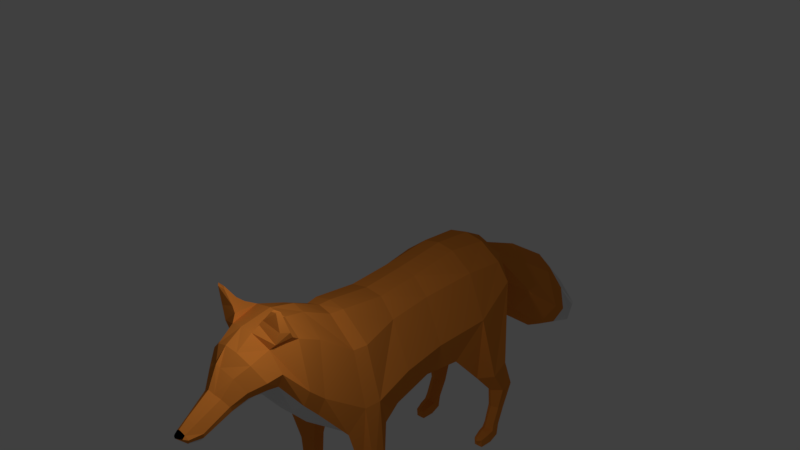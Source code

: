 # Source: Fox.blend  (saved by Blender 2.78.0; exported with 4.5.12 LTS)
import bpy
from mathutils import Matrix  # noqa: F401  (used for matrix-valued properties, if any)

bpy.ops.wm.read_factory_settings(use_empty=True)
scene = bpy.context.scene
scene.name = 'Scene'

# ---- collections
col_collection_1 = bpy.data.collections.new('Collection 1'); scene.collection.children.link(col_collection_1)

# ---- materials (node trees are filled in below, after node groups)
mat_orange = bpy.data.materials.new('Orange')
mat_orange.alpha_threshold = 0.0
mat_orange.diffuse_color = (0.8, 0.23, 0.04347, 1.0)
mat_orange.specular_color = (0.0, 0.0, 0.0)
mat_orange.roughness = 0.5
mat_white = bpy.data.materials.new('White')
mat_white.alpha_threshold = 0.0
mat_white.specular_color = (0.0, 0.0, 0.0)
mat_white.roughness = 0.5
mat_black = bpy.data.materials.new('Black')
mat_black.alpha_threshold = 0.0
mat_black.diffuse_color = (0.0, 0.0, 0.0, 1.0)
mat_black.specular_color = (0.0, 0.0, 0.0)
mat_black.roughness = 0.5

# ---- material node trees
mat_orange.use_nodes = True; mat_orange.node_tree.nodes.clear()
_N = mat_orange.node_tree.nodes; _L = mat_orange.node_tree.links
n0 = _N.new('ShaderNodeOutputMaterial'); n0.name = 'Material Output'; n0.location = (300, 300)
n1 = _N.new('ShaderNodeBsdfDiffuse'); n1.name = 'Diffuse BSDF'; n1.location = (10, 300)
n1.inputs[0].default_value = (0.8, 0.2517, 0.03774, 1.0)
_L.new(n1.outputs[0], n0.inputs[0])
n0.is_active_output = True
mat_white.use_nodes = True; mat_white.node_tree.nodes.clear()
_N = mat_white.node_tree.nodes; _L = mat_white.node_tree.links
n0 = _N.new('ShaderNodeOutputMaterial'); n0.name = 'Material Output'; n0.location = (300, 300)
n1 = _N.new('ShaderNodeBsdfDiffuse'); n1.name = 'Diffuse BSDF'; n1.location = (10, 300)
_L.new(n1.outputs[0], n0.inputs[0])
n0.is_active_output = True
mat_black.use_nodes = True; mat_black.node_tree.nodes.clear()
_N = mat_black.node_tree.nodes; _L = mat_black.node_tree.links
n0 = _N.new('ShaderNodeOutputMaterial'); n0.name = 'Material Output'; n0.location = (300, 300)
n1 = _N.new('ShaderNodeBsdfDiffuse'); n1.name = 'Diffuse BSDF'; n1.location = (10, 300)
n1.inputs[0].default_value = (0.0, 0.0, 0.0, 1.0)
_L.new(n1.outputs[0], n0.inputs[0])
n0.is_active_output = True

# ---- world
world_world = bpy.data.worlds.new('World'); scene.world = world_world
world_world.color = (0.05088, 0.05088, 0.05088)
world_world.use_sun_shadow = False
world_world.sun_shadow_jitter_overblur = 0.0
world_world.cycles.sampling_method = 'MANUAL'

# ---- lights
light_lamp = bpy.data.lights.new('Lamp', 'POINT')
light_lamp.transmission_factor = 0.0
light_lamp.cutoff_distance = 30.0
light_lamp.energy = 100.0
light_lamp.shadow_buffer_clip_start = 1.001
light_lamp.shadow_soft_size = 0.1
light_lamp.shadow_maximum_resolution = 0.006
light_lamp.use_absolute_resolution = True

# ---- meshes
me_cylinder_005 = bpy.data.meshes.new('Cylinder.005')
me_cylinder_005.from_pydata([(0.5763, 1.466, -2.458), (0.5763, 1.581, -2.189), (0.6745, 1.398, -2.43), (0.6745, 1.513, -2.16), (0.6745, 1.264, -2.372), (0.6745, 1.379, -2.103), (0.5763, 1.196, -2.343), (0.5763, 1.311, -2.074), (0.5056, 1.264, -2.372), (0.4891, 1.379, -2.103), (0.5056, 1.398, -2.43), (0.4891, 1.513, -2.16), (0.5763, 1.714, -1.698), (0.7366, 1.606, -1.712), (0.7366, 1.39, -1.739), (0.5763, 1.281, -1.753), (0.4603, 1.39, -1.739), (0.4603, 1.606, -1.712), (0.5763, 1.45, -1.085), (0.8063, 1.314, -1.147), (0.8063, 1.042, -1.27), (0.5763, 0.906, -1.332), (0.3726, 1.042, -1.27), (0.3726, 1.314, -1.147), (0.5763, 1.6, -0.4239), (0.7427, 1.367, 0.239), (0.8232, 0.6517, -0.06173), (0.5763, 0.3467, -0.7286), (0.2578, 1.245, -0.7456), (0.2578, 0.6616, -0.815), (0.6111, 1.295, 0.5629), (0.5751, 0.6326, 0.6453), (0.2859, 1.301, 0.8001), (0.251, 0.6244, 0.9074), (0.117, 0.6616, -0.7439), (0.117, 1.245, -0.6745), (0.2753, 1.6, -0.3283), (0.4087, 1.622, 0.4996), (0.7343, -0.2406, -0.08485), (0.4889, -0.2219, -0.689), (0.2578, -0.2101, -0.7845), (0.4878, -0.2596, 0.6222), (0.2523, -0.2473, 0.8719), (0.117, -0.2101, -0.7916), (0.7258, -0.934, -0.1454), (0.512, -0.9147, -0.7972), (0.2539, -0.9239, -0.8977), (0.4664, -0.9544, 0.5828), (0.256, -0.9586, 0.87), (0.1034, -0.9239, -0.9037), (0.5749, -1.385, -2.247), (0.5749, -1.371, -1.891), (0.6933, -1.467, -2.239), (0.6933, -1.449, -1.886), (0.6933, -1.644, -2.23), (0.6933, -1.625, -1.877), (0.5749, -1.732, -2.225), (0.5749, -1.713, -1.873), (0.4898, -1.644, -2.23), (0.4699, -1.625, -1.877), (0.4898, -1.467, -2.239), (0.4699, -1.449, -1.886), (0.5742, -1.335, -1.466), (0.7125, -1.438, -1.472), (0.7125, -1.644, -1.485), (0.5742, -1.747, -1.492), (0.4515, -1.644, -1.485), (0.4515, -1.438, -1.472), (0.5722, -1.237, -0.9111), (0.7272, -1.538, -0.315), (0.6833, -1.781, -0.3188), (0.5722, -2.005, -0.6792), (0.3065, -1.731, -0.9303), (0.3065, -1.447, -0.9264), (0.1037, -1.731, -0.9303), (0.1037, -1.447, -0.9264), (0.5897, -1.624, 0.5621), (0.2441, -1.691, 1.005), (0.5457, -1.837, 0.5681), (0.2035, -1.898, 1.017), (0.5838, -2.435, 0.1584), (0.4568, -2.44, -0.1527), (0.231, -2.442, -0.3638), (0.05756, -2.442, -0.3608), (0.4691, -2.366, 0.9635), (0.1777, -2.35, 1.249), (0.5762, -2.687, 0.4003), (0.4597, -2.692, 0.1305), (0.2503, -2.694, -0.0501), (0.09041, -2.695, -0.04155), (0.4743, -2.738, 1.167), (0.244, -2.733, 1.385), (0.1135, -4.256, 0.3581), (0.08924, -4.018, 0.2398), (0.1385, -3.581, 0.4104), (0.1503, -4.055, 0.3555), (0.2048, -3.672, 0.5486), (0.08924, -4.122, 0.4927), (0.141, -3.745, 0.6754), (0.07332, -4.272, 0.4188), (0.07332, -4.226, 0.282), (0.199, -3.371, 0.5016), (0.3093, -3.472, 0.6877), (0.2082, -3.586, 0.9078), (0.3063, -3.14, 0.5504), (0.4408, -3.263, 0.7747), (0.317, -3.401, 1.046), (0.3233, -2.98, 0.5221), (0.4817, -3.043, 0.8071), (0.3447, -3.11, 1.139), (0.05358, -4.013, 0.1988), (0.06485, -3.555, 0.3409), (0.05358, -4.139, 0.533), (0.06645, -3.779, 0.7275), (0.07313, -4.312, 0.3826), (0.04562, -4.281, 0.4503), (0.1028, -3.352, 0.3971), (0.04562, -4.211, 0.2513), (0.03821, -3.633, 1.022), (0.1418, -3.118, 0.432), (0.1585, -3.463, 1.198), (0.1494, -2.976, 0.3964), (0.1655, -3.213, 1.358), (0.02814, -3.542, 0.3057), (0.04553, -4.338, 0.3893), (0.05516, -3.342, 0.3432), (0.06043, -3.106, 0.3692), (0.06358, -2.973, 0.3288), (0.03575, -4.011, 0.1783), (0.03177, -4.203, 0.2359), (0.2534, 1.608, -0.233), (0.3587, 1.626, 0.421), (0.3139, 3.959, -1.825), (0.3698, 4.01, -1.482), (0.3439, 2.981, -1.437), (0.3152, 2.204, -0.7766), (0.2931, 2.414, -0.01348), (0.3128, 3.222, -0.5565), (0.342, 1.611, 0.08562), (0.3061, 1.617, 0.094), (0.3419, 3.985, -1.653), (0.5587, 2.352, -0.485), (0.5718, 3.101, -1.058), (0.5402, -3.072, 1.728), (0.4346, -3.075, 1.719), (0.5013, -3.112, 1.715), (0.4048, -3.099, 1.694), (0.2108, -3.127, 1.444), (0.3159, -2.867, 1.454), (0.5109, -2.87, 1.269), (0.4416, -3.092, 1.235), (0.266, -3.11, 1.521), (0.5026, -3.071, 1.418), (0.35, -2.967, 1.544), (0.5542, -2.949, 1.389), (0.5749, -1.451, -2.54), (0.6933, -1.525, -2.503), (0.6933, -1.687, -2.433), (0.5749, -1.768, -2.398), (0.4898, -1.687, -2.433), (0.4898, -1.525, -2.503), (0.5749, -1.583, -2.638), (0.6933, -1.723, -2.6), (0.6933, -1.794, -2.521), (0.5749, -1.881, -2.423), (0.4898, -1.794, -2.521), (0.4898, -1.723, -2.6), (0.5755, -1.938, -2.642), (0.6709, -1.939, -2.635), (0.6645, -1.955, -2.538), (0.5755, -1.964, -2.482), (0.5213, -1.955, -2.538), (0.5053, -1.939, -2.635), (0.5833, -1.991, -2.533), (0.5748, 1.391, -2.633), (0.6884, 1.349, -2.601), (0.6884, 1.227, -2.468), (0.5748, 1.165, -2.411), (0.4932, 1.227, -2.468), (0.4932, 1.349, -2.601), (0.5756, 1.201, -2.669), (0.681, 1.19, -2.661), (0.681, 1.121, -2.487), (0.5756, 1.094, -2.423), (0.4998, 1.121, -2.487), (0.4998, 1.19, -2.661), (0.5781, 0.9874, -2.661), (0.6566, 0.9889, -2.659), (0.6566, 0.9759, -2.525), (0.5781, 0.9721, -2.48), (0.5217, 0.9759, -2.525), (0.5217, 0.9889, -2.659), (0.5874, 0.9317, -2.537), (0.3413, 3.616, -1.019), (0.3289, 3.47, -1.631), (0.4568, 3.543, -1.356), (-0.5763, 1.466, -2.458), (-0.5763, 1.581, -2.189), (-0.6745, 1.398, -2.43), (-0.6745, 1.513, -2.16), (-0.6745, 1.264, -2.372), (-0.6745, 1.379, -2.103), (-0.5763, 1.196, -2.343), (-0.5763, 1.311, -2.074), (-0.5056, 1.264, -2.372), (-0.4891, 1.379, -2.103), (-0.5056, 1.398, -2.43), (-0.4891, 1.513, -2.16), (-0.5763, 1.714, -1.698), (-0.7366, 1.606, -1.712), (-0.7366, 1.39, -1.739), (-0.5763, 1.281, -1.753), (-0.4603, 1.39, -1.739), (-0.4603, 1.606, -1.712), (-0.5763, 1.45, -1.085), (-0.8063, 1.314, -1.147), (-0.8063, 1.042, -1.27), (-0.5763, 0.906, -1.332), (-0.3726, 1.042, -1.27), (-0.3726, 1.314, -1.147), (-0.5763, 1.6, -0.4239), (-0.7427, 1.367, 0.239), (-0.8232, 0.6517, -0.06173), (-0.5763, 0.3467, -0.7286), (-0.2578, 1.245, -0.7456), (-0.2578, 0.6616, -0.815), (0.0, 0.6616, -0.6886), (0.0, 1.245, -0.5946), (0.0, 1.6, -0.3185), (-0.6111, 1.295, 0.5629), (-0.5751, 0.6326, 0.6453), (-0.2859, 1.301, 0.8001), (-0.251, 0.6244, 0.9074), (0.0, 1.301, 0.8585), (0.0, 0.6244, 0.9572), (-0.117, 0.6616, -0.7439), (-0.117, 1.245, -0.6745), (-0.2753, 1.6, -0.3283), (-0.4087, 1.622, 0.4996), (0.0, 1.634, 0.6728), (-0.7343, -0.2406, -0.08485), (-0.4889, -0.2219, -0.689), (-0.2578, -0.2101, -0.7845), (0.0, -0.2101, -0.7664), (-0.4878, -0.2596, 0.6222), (-0.2523, -0.2473, 0.8719), (0.0, -0.2473, 0.9217), (-0.117, -0.2101, -0.7916), (-0.7258, -0.934, -0.1454), (-0.512, -0.9147, -0.7972), (-0.2539, -0.9239, -0.8977), (0.0, -0.9239, -0.8786), (-0.4664, -0.9544, 0.5828), (-0.256, -0.9586, 0.87), (0.0, -0.9612, 0.9145), (-0.1034, -0.9239, -0.9037), (-0.5749, -1.385, -2.247), (-0.5749, -1.371, -1.891), (-0.6933, -1.467, -2.239), (-0.6933, -1.449, -1.886), (-0.6933, -1.644, -2.23), (-0.6933, -1.625, -1.877), (-0.5749, -1.732, -2.225), (-0.5749, -1.713, -1.873), (-0.4898, -1.644, -2.23), (-0.4699, -1.625, -1.877), (-0.4898, -1.467, -2.239), (-0.4699, -1.449, -1.886), (-0.5742, -1.335, -1.466), (-0.7125, -1.438, -1.472), (-0.7125, -1.644, -1.485), (-0.5742, -1.747, -1.492), (-0.4515, -1.644, -1.485), (-0.4515, -1.438, -1.472), (-0.5722, -1.237, -0.9111), (-0.7272, -1.538, -0.315), (-0.6833, -1.781, -0.3188), (-0.5722, -2.005, -0.6792), (-0.3065, -1.731, -0.9303), (-0.3065, -1.447, -0.9264), (-0.1037, -1.731, -0.9303), (-0.1037, -1.447, -0.9264), (0.0, -1.731, -0.9303), (0.0, -1.447, -0.9264), (-0.5897, -1.624, 0.5621), (-0.2441, -1.691, 1.005), (0.0, -1.683, 1.052), (-0.5457, -1.837, 0.5681), (-0.2035, -1.898, 1.017), (0.0, -1.883, 1.067), (-0.5838, -2.435, 0.1584), (-0.4568, -2.44, -0.1527), (-0.231, -2.442, -0.3638), (-0.05756, -2.442, -0.3608), (0.0, -2.442, -0.3606), (-0.4691, -2.366, 0.9635), (-0.1777, -2.35, 1.249), (0.0, -2.335, 1.301), (-0.5762, -2.687, 0.4003), (-0.4597, -2.692, 0.1305), (-0.2503, -2.694, -0.0501), (-0.09041, -2.695, -0.04155), (0.0, -2.695, -0.03983), (-0.4743, -2.738, 1.167), (-0.244, -2.733, 1.385), (0.0, -2.736, 1.428), (-0.1135, -4.256, 0.3581), (0.0, -4.008, 0.1578), (0.0, -3.529, 0.2699), (-0.08924, -4.018, 0.2398), (-0.1385, -3.581, 0.4104), (-0.1503, -4.055, 0.3555), (-0.2048, -3.672, 0.5486), (-0.08924, -4.122, 0.4927), (-0.141, -3.745, 0.6754), (0.0, -4.155, 0.5734), (0.0, -3.806, 0.784), (0.0, -4.364, 0.3959), (0.0, -4.291, 0.4817), (-0.07332, -4.272, 0.4188), (0.0, -3.333, 0.2878), (-0.07332, -4.226, 0.282), (0.0, -4.195, 0.2206), (-0.199, -3.371, 0.5016), (-0.3093, -3.472, 0.6877), (-0.2082, -3.586, 0.9078), (0.0, -3.655, 1.076), (0.0, -3.094, 0.3024), (-0.3063, -3.14, 0.5504), (-0.4408, -3.263, 0.7747), (-0.317, -3.401, 1.046), (0.0, -3.485, 1.25), (0.0, -2.97, 0.2561), (-0.3233, -2.98, 0.5221), (-0.4817, -3.043, 0.8071), (-0.3447, -3.11, 1.139), (0.0, -3.227, 1.384), (-0.05358, -4.013, 0.1988), (-0.06485, -3.555, 0.3409), (-0.05358, -4.139, 0.533), (-0.06645, -3.779, 0.7275), (-0.07313, -4.312, 0.3826), (-0.04562, -4.281, 0.4503), (-0.1028, -3.352, 0.3971), (-0.04562, -4.211, 0.2513), (-0.03821, -3.633, 1.022), (-0.1418, -3.118, 0.432), (-0.1585, -3.463, 1.198), (-0.1494, -2.976, 0.3964), (-0.1655, -3.213, 1.358), (-0.02814, -3.542, 0.3057), (-0.04553, -4.338, 0.3893), (-0.05516, -3.342, 0.3432), (-0.06043, -3.106, 0.3692), (-0.06358, -2.973, 0.3288), (-0.03575, -4.011, 0.1783), (-0.03177, -4.203, 0.2359), (0.0, 1.608, -0.2252), (-0.2534, 1.608, -0.233), (-0.3587, 1.626, 0.421), (0.0, 1.635, 0.5579), (0.0, 3.937, -1.969), (-0.3139, 3.959, -1.825), (-0.3698, 4.01, -1.482), (0.0, 4.142, -1.224), (0.0, 2.021, -0.8015), (0.0, 3.185, -1.699), (-0.3439, 2.981, -1.437), (-0.3152, 2.204, -0.7766), (-0.2931, 2.414, -0.01348), (-0.3128, 3.222, -0.5565), (0.0, 3.407, -0.4054), (0.0, 2.569, 0.1431), (-0.342, 1.611, 0.08562), (-0.3061, 1.617, 0.094), (-0.3419, 3.985, -1.653), (0.0, 4.35, -1.634), (-0.5587, 2.352, -0.485), (-0.5718, 3.101, -1.058), (-0.5402, -3.072, 1.728), (-0.4346, -3.075, 1.719), (-0.5013, -3.112, 1.715), (-0.4048, -3.099, 1.694), (-0.2108, -3.127, 1.444), (-0.3159, -2.867, 1.454), (-0.5109, -2.87, 1.269), (-0.4416, -3.092, 1.235), (-0.266, -3.11, 1.521), (-0.5026, -3.071, 1.418), (-0.35, -2.967, 1.544), (-0.5542, -2.949, 1.389), (-0.5749, -1.451, -2.54), (-0.6933, -1.525, -2.503), (-0.6933, -1.687, -2.433), (-0.5749, -1.768, -2.398), (-0.4898, -1.687, -2.433), (-0.4898, -1.525, -2.503), (-0.5749, -1.583, -2.638), (-0.6933, -1.723, -2.6), (-0.6933, -1.794, -2.521), (-0.5749, -1.881, -2.423), (-0.4898, -1.794, -2.521), (-0.4898, -1.723, -2.6), (-0.5755, -1.938, -2.642), (-0.6709, -1.939, -2.635), (-0.6645, -1.955, -2.538), (-0.5755, -1.964, -2.482), (-0.5213, -1.955, -2.538), (-0.5053, -1.939, -2.635), (-0.5833, -1.991, -2.533), (-0.5748, 1.391, -2.633), (-0.6884, 1.349, -2.601), (-0.6884, 1.227, -2.468), (-0.5748, 1.165, -2.411), (-0.4932, 1.227, -2.468), (-0.4932, 1.349, -2.601), (-0.5756, 1.201, -2.669), (-0.681, 1.19, -2.661), (-0.681, 1.121, -2.487), (-0.5756, 1.094, -2.423), (-0.4998, 1.121, -2.487), (-0.4998, 1.19, -2.661), (-0.5781, 0.9874, -2.661), (-0.6566, 0.9889, -2.659), (-0.6566, 0.9759, -2.525), (-0.5781, 0.9721, -2.48), (-0.5217, 0.9759, -2.525), (-0.5217, 0.9889, -2.659), (-0.5874, 0.9317, -2.537), (0.0, 3.561, -1.834), (-0.3413, 3.616, -1.019), (-0.3289, 3.47, -1.631), (0.0, 3.774, -0.8147), (-0.4568, 3.543, -1.356)], [], [(0, 1, 3, 2), (2, 3, 5, 4), (4, 5, 7, 6), (6, 7, 9, 8), (9, 7, 15, 16), (8, 9, 11, 10), (10, 11, 1, 0), (2, 4, 176, 175), (17, 16, 22, 23), (5, 3, 13, 14), (11, 9, 16, 17), (3, 1, 12, 13), (7, 5, 14, 15), (1, 11, 17, 12), (22, 21, 27, 29), (15, 14, 20, 21), (13, 12, 18, 19), (12, 17, 23, 18), (16, 15, 21, 22), (14, 13, 19, 20), (25, 24, 28, 29, 27, 26), (20, 19, 25, 26), (23, 22, 29, 28), (21, 20, 26, 27), (19, 18, 24, 25), (18, 23, 28, 24), (35, 34, 226, 227), (36, 24, 28, 35), (26, 25, 30, 31), (31, 30, 32, 33), (33, 32, 233, 234), (228, 36, 35, 227), (28, 29, 34, 35), (239, 233, 32, 37), (36, 228, 357, 130), (37, 25, 24, 36, 138), (30, 25, 37, 32), (33, 234, 246, 42), (226, 34, 43, 243), (26, 31, 41, 38), (34, 29, 40, 43), (27, 26, 38, 39), (31, 33, 42, 41), (27, 29, 40, 39), (42, 246, 254, 48), (38, 41, 47, 44), (243, 43, 49, 251), (43, 40, 46, 49), (41, 42, 48, 47), (39, 40, 46, 45), (39, 38, 44, 45), (50, 51, 53, 52), (52, 53, 55, 54), (54, 55, 57, 56), (56, 57, 59, 58), (58, 59, 61, 60), (60, 61, 51, 50), (54, 56, 158, 157), (57, 55, 64, 65), (51, 61, 67, 62), (59, 57, 65, 66), (55, 53, 63, 64), (61, 59, 66, 67), (53, 51, 62, 63), (64, 63, 69, 70), (67, 66, 72, 73), (65, 64, 70, 71), (63, 62, 68, 69), (62, 67, 73, 68), (66, 65, 71, 72), (73, 72, 74, 75), (75, 74, 282, 283), (49, 75, 283, 251), (46, 73, 75, 49), (46, 73, 68, 45), (45, 44, 69, 68), (48, 254, 286, 77), (47, 48, 77, 76), (47, 76, 69, 44), (77, 286, 289, 79), (76, 77, 79, 78), (69, 76, 78, 70), (78, 79, 85, 84), (282, 74, 83, 294), (72, 71, 81, 82), (70, 78, 84, 80), (79, 289, 297, 85), (71, 70, 80, 81), (74, 72, 82, 83), (85, 297, 305, 91), (294, 83, 89, 302), (82, 81, 87, 88), (80, 84, 90, 86), (84, 85, 91, 90), (83, 82, 88, 89), (81, 80, 86, 87), (110, 111, 94, 93), (93, 94, 96, 95), (95, 96, 98, 97), (117, 100, 92, 114), (95, 97, 99, 92), (93, 95, 92, 100), (110, 93, 100, 117), (123, 308, 320, 125), (98, 96, 102, 103), (113, 98, 103, 118), (96, 94, 101, 102), (103, 102, 105, 106), (118, 103, 106, 120), (102, 101, 104, 105), (125, 320, 327, 126), (106, 105, 108, 109), (120, 106, 109, 122), (105, 104, 107, 108), (126, 327, 332, 127), (104, 119, 121, 107), (315, 112, 113, 316), (101, 116, 119, 104), (331, 326, 118, 120), (99, 114, 92), (94, 111, 116, 101), (128, 110, 117, 129), (97, 112, 115, 99), (124, 114, 99, 115), (129, 117, 114, 124), (97, 98, 113, 112), (128, 123, 111, 110), (307, 308, 123, 128), (322, 129, 124, 317), (124, 115, 318, 317), (307, 128, 129, 322), (336, 331, 120, 122), (326, 316, 113, 118), (318, 115, 112, 315), (119, 126, 127, 121), (116, 125, 126, 119), (111, 123, 125, 116), (302, 89, 127, 332), (89, 88, 121, 127), (88, 87, 107, 121), (87, 86, 108, 107), (86, 90, 109, 108), (153, 151, 146, 144), (91, 305, 336, 122), (194, 429, 361, 132), (239, 37, 131, 360), (138, 36, 130, 139), (376, 364, 133, 140), (432, 193, 133, 364), (195, 194, 132, 140), (139, 130, 135, 141), (141, 135, 134, 142), (360, 131, 136, 372), (372, 136, 137, 371), (130, 357, 365, 135), (135, 365, 366, 134), (136, 141, 142, 137), (131, 139, 141, 136), (193, 195, 140, 133), (361, 376, 140, 132), (37, 138, 139, 131), (143, 144, 146, 145), (154, 153, 144, 143), (151, 152, 145, 146), (152, 154, 143, 145), (109, 90, 149, 150), (122, 109, 150, 147), (90, 91, 148, 149), (91, 122, 147, 148), (150, 149, 154, 152), (147, 150, 152, 151), (149, 148, 153, 154), (148, 147, 151, 153), (157, 158, 164, 163), (60, 50, 155, 160), (56, 58, 159, 158), (52, 54, 157, 156), (58, 60, 160, 159), (50, 52, 156, 155), (162, 163, 169, 168), (155, 156, 162, 161), (160, 155, 161, 166), (158, 159, 165, 164), (156, 157, 163, 162), (159, 160, 166, 165), (165, 166, 172, 171), (163, 164, 170, 169), (161, 162, 168, 167), (166, 161, 167, 172), (164, 165, 171, 170), (170, 173, 169), (171, 173, 170), (171, 172, 167, 173), (167, 168, 169, 173), (178, 179, 185, 184), (8, 10, 179, 178), (0, 2, 175, 174), (4, 6, 177, 176), (10, 0, 174, 179), (6, 8, 178, 177), (185, 180, 186, 191), (176, 177, 183, 182), (174, 175, 181, 180), (179, 174, 180, 185), (177, 178, 184, 183), (175, 176, 182, 181), (189, 192, 188), (183, 184, 190, 189), (181, 182, 188, 187), (184, 185, 191, 190), (182, 183, 189, 188), (180, 181, 187, 186), (190, 192, 189), (190, 191, 186, 192), (186, 187, 188, 192), (137, 142, 195, 193), (142, 134, 194, 195), (371, 137, 193, 432), (134, 366, 429, 194), (196, 198, 199, 197), (198, 200, 201, 199), (200, 202, 203, 201), (202, 204, 205, 203), (205, 212, 211, 203), (204, 206, 207, 205), (206, 196, 197, 207), (198, 411, 412, 200), (213, 219, 218, 212), (201, 210, 209, 199), (207, 213, 212, 205), (199, 209, 208, 197), (203, 211, 210, 201), (197, 208, 213, 207), (218, 225, 223, 217), (211, 217, 216, 210), (209, 215, 214, 208), (208, 214, 219, 213), (212, 218, 217, 211), (210, 216, 215, 209), (221, 222, 223, 225, 224, 220), (216, 222, 221, 215), (219, 224, 225, 218), (217, 223, 222, 216), (215, 221, 220, 214), (214, 220, 224, 219), (236, 227, 226, 235), (237, 236, 224, 220), (222, 230, 229, 221), (230, 232, 231, 229), (232, 234, 233, 231), (228, 227, 236, 237), (224, 236, 235, 225), (239, 238, 231, 233), (237, 358, 357, 228), (238, 373, 237, 220, 221), (229, 231, 238, 221), (232, 245, 246, 234), (226, 243, 247, 235), (222, 240, 244, 230), (235, 247, 242, 225), (223, 241, 240, 222), (230, 244, 245, 232), (223, 241, 242, 225), (245, 253, 254, 246), (240, 248, 252, 244), (243, 251, 255, 247), (247, 255, 250, 242), (244, 252, 253, 245), (241, 249, 250, 242), (241, 249, 248, 240), (256, 258, 259, 257), (258, 260, 261, 259), (260, 262, 263, 261), (262, 264, 265, 263), (264, 266, 267, 265), (266, 256, 257, 267), (260, 393, 394, 262), (263, 271, 270, 261), (257, 268, 273, 267), (265, 272, 271, 263), (261, 270, 269, 259), (267, 273, 272, 265), (259, 269, 268, 257), (270, 276, 275, 269), (273, 279, 278, 272), (271, 277, 276, 270), (269, 275, 274, 268), (268, 274, 279, 273), (272, 278, 277, 271), (279, 281, 280, 278), (281, 283, 282, 280), (255, 251, 283, 281), (250, 255, 281, 279), (250, 249, 274, 279), (249, 274, 275, 248), (253, 285, 286, 254), (252, 284, 285, 253), (252, 248, 275, 284), (285, 288, 289, 286), (284, 287, 288, 285), (275, 276, 287, 284), (287, 295, 296, 288), (282, 294, 293, 280), (278, 292, 291, 277), (276, 290, 295, 287), (288, 296, 297, 289), (277, 291, 290, 276), (280, 293, 292, 278), (296, 304, 305, 297), (294, 302, 301, 293), (292, 300, 299, 291), (290, 298, 303, 295), (295, 303, 304, 296), (293, 301, 300, 292), (291, 299, 298, 290), (337, 309, 310, 338), (309, 311, 312, 310), (311, 313, 314, 312), (344, 341, 306, 321), (311, 306, 319, 313), (309, 321, 306, 311), (337, 344, 321, 309), (350, 352, 320, 308), (314, 325, 324, 312), (340, 345, 325, 314), (312, 324, 323, 310), (325, 330, 329, 324), (345, 347, 330, 325), (324, 329, 328, 323), (352, 353, 327, 320), (330, 335, 334, 329), (347, 349, 335, 330), (329, 334, 333, 328), (353, 354, 332, 327), (328, 333, 348, 346), (315, 316, 340, 339), (323, 328, 346, 343), (331, 347, 345, 326), (319, 306, 341), (310, 323, 343, 338), (355, 356, 344, 337), (313, 319, 342, 339), (351, 342, 319, 341), (356, 351, 341, 344), (313, 339, 340, 314), (355, 337, 338, 350), (307, 355, 350, 308), (322, 317, 351, 356), (351, 317, 318, 342), (307, 322, 356, 355), (336, 349, 347, 331), (326, 345, 340, 316), (318, 315, 339, 342), (346, 348, 354, 353), (343, 346, 353, 352), (338, 343, 352, 350), (302, 332, 354, 301), (301, 354, 348, 300), (300, 348, 333, 299), (299, 333, 334, 298), (298, 334, 335, 303), (389, 380, 382, 387), (304, 349, 336, 305), (431, 362, 361, 429), (239, 360, 359, 238), (373, 374, 358, 237), (376, 375, 363, 364), (432, 364, 363, 430), (433, 375, 362, 431), (374, 377, 368, 358), (377, 378, 367, 368), (360, 372, 369, 359), (372, 371, 370, 369), (358, 368, 365, 357), (368, 367, 366, 365), (369, 370, 378, 377), (359, 369, 377, 374), (430, 363, 375, 433), (361, 362, 375, 376), (238, 359, 374, 373), (379, 381, 382, 380), (390, 379, 380, 389), (387, 382, 381, 388), (388, 381, 379, 390), (335, 386, 385, 303), (349, 383, 386, 335), (303, 385, 384, 304), (304, 384, 383, 349), (386, 388, 390, 385), (383, 387, 388, 386), (385, 390, 389, 384), (384, 389, 387, 383), (393, 399, 400, 394), (266, 396, 391, 256), (262, 394, 395, 264), (258, 392, 393, 260), (264, 395, 396, 266), (256, 391, 392, 258), (398, 404, 405, 399), (391, 397, 398, 392), (396, 402, 397, 391), (394, 400, 401, 395), (392, 398, 399, 393), (395, 401, 402, 396), (401, 407, 408, 402), (399, 405, 406, 400), (397, 403, 404, 398), (402, 408, 403, 397), (400, 406, 407, 401), (406, 405, 409), (407, 406, 409), (407, 409, 403, 408), (403, 409, 405, 404), (414, 420, 421, 415), (204, 414, 415, 206), (196, 410, 411, 198), (200, 412, 413, 202), (206, 415, 410, 196), (202, 413, 414, 204), (421, 427, 422, 416), (412, 418, 419, 413), (410, 416, 417, 411), (415, 421, 416, 410), (413, 419, 420, 414), (411, 417, 418, 412), (425, 424, 428), (419, 425, 426, 420), (417, 423, 424, 418), (420, 426, 427, 421), (418, 424, 425, 419), (416, 422, 423, 417), (426, 425, 428), (426, 428, 422, 427), (422, 428, 424, 423), (370, 430, 433, 378), (378, 433, 431, 367), (371, 432, 430, 370), (367, 431, 429, 366)])
me_cylinder_005.polygons.foreach_set('material_index', [0, 0, 0, 0, 0, 0, 0, 0, 0, 0, 0, 0, 0, 0, 0, 0, 0, 0, 0, 0, 0, 0, 0, 0, 0, 0, 1, 0, 0, 0, 0, 0, 1, 0, 0, 0, 0, 0, 1, 0, 1, 0, 0, 1, 0, 0, 1, 1, 0, 1, 0, 0, 0, 0, 0, 0, 0, 0, 0, 0, 0, 0, 0, 0, 0, 0, 0, 0, 0, 0, 1, 1, 1, 1, 1, 0, 0, 0, 0, 0, 0, 0, 0, 1, 1, 0, 0, 0, 1, 0, 1, 1, 0, 0, 1, 0, 1, 0, 0, 0, 0, 0, 1, 1, 0, 0, 0, 0, 0, 0, 1, 0, 0, 0, 1, 1, 0, 1, 0, 0, 1, 1, 0, 2, 0, 0, 1, 1, 0, 2, 1, 0, 0, 0, 1, 1, 1, 1, 1, 1, 0, 0, 0, 0, 1, 0, 0, 1, 1, 1, 0, 0, 0, 0, 0, 0, 0, 0, 1, 1, 0, 0, 0, 0, 0, 0, 0, 0, 0, 0, 0, 0, 0, 0, 0, 0, 0, 0, 0, 0, 0, 0, 0, 0, 0, 0, 0, 0, 0, 0, 0, 0, 0, 0, 0, 0, 0, 0, 0, 0, 0, 0, 0, 0, 0, 0, 0, 0, 0, 0, 0, 0, 0, 0, 0, 0, 0, 0, 0, 0, 0, 0, 0, 0, 0, 0, 0, 0, 0, 0, 0, 0, 0, 0, 0, 0, 0, 0, 0, 0, 0, 0, 0, 0, 0, 1, 0, 0, 0, 0, 0, 1, 0, 0, 0, 0, 0, 1, 0, 1, 0, 0, 1, 0, 0, 1, 1, 0, 1, 0, 0, 0, 0, 0, 0, 0, 0, 0, 0, 0, 0, 0, 0, 0, 0, 0, 0, 0, 0, 1, 1, 1, 1, 1, 0, 0, 0, 0, 0, 0, 0, 0, 1, 1, 0, 0, 0, 1, 0, 1, 1, 0, 0, 1, 0, 1, 0, 0, 0, 0, 0, 1, 1, 0, 0, 0, 0, 0, 0, 1, 0, 0, 0, 1, 1, 0, 1, 0, 0, 1, 1, 0, 2, 0, 0, 1, 1, 0, 2, 1, 0, 0, 0, 1, 1, 1, 1, 1, 1, 0, 0, 0, 0, 1, 0, 0, 1, 1, 1, 0, 0, 0, 0, 0, 0, 0, 0, 1, 1, 0, 0, 0, 0, 0, 0, 0, 0, 0, 0, 0, 0, 0, 0, 0, 0, 0, 0, 0, 0, 0, 0, 0, 0, 0, 0, 0, 0, 0, 0, 0, 0, 0, 0, 0, 0, 0, 0, 0, 0, 0, 0, 0, 0, 0, 0, 0, 0, 0, 0, 0, 0, 0, 0, 0, 0, 0, 0, 0])
me_cylinder_005.materials.append(mat_orange)
me_cylinder_005.materials.append(mat_white)
me_cylinder_005.materials.append(mat_black)
me_cylinder_005.use_remesh_preserve_volume = False
me_cylinder_005.use_remesh_preserve_attributes = False
me_cylinder_005.use_mirror_vertex_groups = False
me_cylinder_005.update()
arm_armature_001 = bpy.data.armatures.new('Armature.001')  # bones are not reproduced

# ---- objects
ob_armature = bpy.data.objects.new('Armature', arm_armature_001)
ob_cylinder = bpy.data.objects.new('Cylinder', me_cylinder_005)
ob_lamp = bpy.data.objects.new('Lamp', light_lamp)

# ---- transforms, parenting, visibility, modifiers, constraints
ob_armature.location = (-1.8e-07, -0.2491, 2.501)
ob_armature.show_in_front = True
ob_armature.lineart.crease_threshold = 0.0
ob_cylinder.parent = ob_armature
ob_cylinder.matrix_parent_inverse = Matrix(((1.0, 0.0, 0.0, 1.8e-07), (0.0, 1.0, 0.0, 0.2491), (0.0, 0.0, 1.0, -2.501), (0.0, 0.0, 0.0, 1.0)))
ob_cylinder.location = (0.0, 0.0, 2.676)
ob_cylinder.lineart.crease_threshold = 0.0
_vg = ob_cylinder.vertex_groups.new(name='Stomach')
for _i, _w in zip([25, 26, 30, 31, 32, 33, 37, 38, 39, 40, 41, 42, 43, 44, 45, 46, 47, 48, 49, 131, 221, 222, 229, 230, 231, 232, 233, 234, 238, 239, 240, 241, 242, 243, 244, 245, 246, 247, 248, 249, 250, 251, 252, 253, 254, 255, 359, 360], [0.02734, 0.05667, 0.2156, 0.7677, 0.6753, 0.8833, 0.08681, 0.6328, 0.2818, 0.2972, 0.8292, 0.8476, 0.3379, 0.1248, 0.06178, 0.0516, 0.1068, 0.1202, 0.05539, 0.04549, 0.02738, 0.05666, 0.2155, 0.7677, 0.6752, 0.8833, 0.7378, 0.8998, 0.08668, 0.1562, 0.6328, 0.2818, 0.2972, 0.3492, 0.8292, 0.8476, 0.8501, 0.3379, 0.1248, 0.06178, 0.0516, 0.0582, 0.1068, 0.1202, 0.1212, 0.05539, 0.04509, 0.05644]): _vg.add([_i], _w, 'REPLACE')
_vg = ob_cylinder.vertex_groups.new(name='Chest')
for _i, _w in zip([38, 39, 40, 41, 42, 43, 44, 45, 46, 47, 48, 49, 69, 70, 76, 77, 78, 79, 80, 84, 85, 90, 91, 149, 240, 241, 242, 243, 244, 245, 246, 247, 248, 249, 250, 251, 252, 253, 254, 255, 275, 276, 284, 285, 286, 287, 288, 289, 290, 295, 296, 297, 303, 304, 305, 385], [0.1036, 0.06437, 0.04509, 0.1145, 0.1177, 0.03559, 0.5373, 0.09385, 0.05462, 0.8302, 0.8203, 0.06183, 0.05919, 0.02197, 0.7531, 0.6552, 0.6298, 0.3791, 0.0208, 0.1584, 0.08639, 0.0475, 0.005769, 0.008911, 0.1036, 0.06437, 0.04509, 0.03317, 0.1145, 0.1177, 0.1194, 0.03559, 0.5373, 0.09385, 0.05462, 0.07585, 0.8302, 0.8203, 0.8205, 0.06183, 0.05919, 0.02197, 0.7531, 0.6552, 0.6531, 0.6298, 0.3791, 0.3664, 0.0208, 0.1584, 0.08639, 0.08553, 0.0475, 0.005769, 0.002985, 0.008911]): _vg.add([_i], _w, 'REPLACE')
_vg = ob_cylinder.vertex_groups.new(name='Neck')
for _i, _w in zip([76, 77, 78, 79, 80, 81, 82, 83, 84, 85, 86, 87, 88, 89, 90, 91, 104, 107, 108, 119, 121, 125, 126, 127, 143, 144, 145, 146, 284, 285, 286, 287, 288, 289, 290, 291, 292, 293, 294, 295, 296, 297, 298, 299, 300, 301, 302, 303, 304, 305, 320, 327, 328, 332, 333, 334, 346, 348, 352, 353, 354, 379, 380, 381, 382], [0.01754, 0.1583, 0.06408, 0.3264, 0.3893, 0.2207, 0.1422, 0.1322, 0.09648, 0.1148, 0.2512, 0.379, 0.4205, 0.4417, 0.01029, 0.01395, 0.03637, 0.08351, 0.04261, 0.05115, 0.08944, 0.003301, 0.06085, 0.1101, 0.01884, 0.01268, 0.02314, 0.01114, 0.01754, 0.1583, 0.1685, 0.06408, 0.3264, 0.3536, 0.3893, 0.2207, 0.1422, 0.1322, 0.1301, 0.09648, 0.1148, 0.1081, 0.2512, 0.379, 0.4205, 0.4417, 0.444, 0.01029, 0.01395, 0.01247, 0.006398, 0.0717, 0.03637, 0.1402, 0.08351, 0.04261, 0.05115, 0.08944, 0.003301, 0.06085, 0.1101, 0.01884, 0.01268, 0.02314, 0.01114]): _vg.add([_i], _w, 'REPLACE')
_vg = ob_cylinder.vertex_groups.new(name='Head')
for _i, _w in zip([76, 77, 78, 79, 80, 81, 82, 83, 84, 85, 86, 87, 88, 89, 90, 91, 92, 93, 94, 95, 96, 97, 98, 99, 100, 101, 102, 103, 104, 105, 106, 107, 108, 109, 110, 111, 112, 113, 114, 115, 116, 117, 118, 119, 120, 121, 122, 123, 124, 125, 126, 127, 128, 129, 143, 144, 145, 146, 147, 148, 149, 150, 151, 152, 153, 154, 284, 285, 286, 287, 288, 289, 290, 291, 292, 293, 294, 295, 296, 297, 298, 299, 300, 301, 302, 303, 304, 305, 306, 307, 308, 309, 310, 311, 312, 313, 314, 315, 316, 317, 318, 319, 320, 321, 322, 323, 324, 325, 326, 327, 328, 329, 330, 331, 332, 333, 334, 335, 336, 337, 338, 339, 340, 341, 342, 343, 344, 345, 346, 347, 348, 349, 350, 351, 352, 353, 354, 355, 356, 379, 380, 381, 382, 383, 384, 385, 386, 387, 388, 389, 390], [0.07019, 0.1273, 0.1555, 0.2494, 0.2729, 0.1246, 0.06835, 0.06705, 0.7482, 0.8064, 0.6052, 0.379, 0.2623, 0.2648, 0.9387, 0.9479, 0.9882, 0.9875, 0.9804, 0.9879, 0.9865, 0.9886, 0.9906, 0.9884, 0.9881, 0.9669, 0.9834, 0.9963, 0.9302, 0.9687, 0.9969, 0.8654, 0.9284, 1.005, 0.9874, 0.978, 0.9888, 0.992, 0.9883, 0.9884, 0.9594, 0.988, 0.9994, 0.915, 0.9979, 0.8498, 0.9893, 0.9771, 0.9883, 0.9559, 0.8986, 0.816, 0.9875, 0.988, 0.9559, 0.959, 0.9538, 0.9599, 0.9801, 0.9624, 0.9624, 0.9879, 0.9741, 0.9725, 0.9671, 0.9696, 0.07019, 0.1273, 0.1272, 0.1555, 0.2494, 0.2428, 0.2729, 0.1246, 0.06835, 0.06705, 0.06623, 0.7482, 0.8064, 0.8111, 0.6052, 0.379, 0.2623, 0.2648, 0.2674, 0.9387, 0.9479, 0.948, 0.9882, 0.9875, 0.9765, 0.9875, 0.9804, 0.9879, 0.9865, 0.9886, 0.9906, 0.9889, 0.9927, 0.9883, 0.9884, 0.9884, 0.9533, 0.9881, 0.988, 0.9669, 0.9834, 0.9963, 0.9998, 0.8806, 0.9302, 0.9687, 0.9969, 0.9981, 0.7667, 0.8654, 0.9284, 1.005, 0.9904, 0.9874, 0.978, 0.9888, 0.992, 0.9883, 0.9884, 0.9594, 0.988, 0.9994, 0.915, 0.9979, 0.8498, 0.9893, 0.9771, 0.9883, 0.9559, 0.8986, 0.816, 0.9875, 0.988, 0.9559, 0.959, 0.9538, 0.9599, 0.9801, 0.9624, 0.9624, 0.9879, 0.9741, 0.9725, 0.9671, 0.9696]): _vg.add([_i], _w, 'REPLACE')
_vg = ob_cylinder.vertex_groups.new(name='Tail')
for _i, _w in zip([24, 25, 28, 30, 32, 35, 36, 37, 130, 131, 134, 135, 136, 137, 138, 139, 141, 142, 220, 221, 224, 227, 228, 229, 231, 233, 236, 237, 238, 239, 357, 358, 359, 360, 365, 367, 368, 369, 370, 371, 372, 373, 374, 377, 378], [0.1211, 0.0875, 0.04196, 0.1351, 0.1608, 0.06658, 0.4013, 0.7364, 0.6128, 0.8122, 0.06004, 0.8947, 0.9447, 0.1001, 0.5961, 0.7409, 0.8936, 0.08275, 0.1199, 0.08231, 0.04176, 0.08191, 0.3795, 0.1329, 0.16, 0.1645, 0.0666, 0.4029, 0.7308, 0.7833, 0.5949, 0.6055, 0.8043, 0.8914, 0.9273, 0.06005, 0.8948, 0.9441, 0.1, 0.08142, 0.923, 0.549, 0.7156, 0.8922, 0.08262]): _vg.add([_i], _w, 'REPLACE')
_vg = ob_cylinder.vertex_groups.new(name='Tail1')
for _i, _w in zip([134, 135, 136, 137, 141, 142, 193, 194, 195, 366, 367, 368, 369, 370, 371, 372, 377, 378, 430, 431, 432, 433], [0.4273, 0.0501, 0.02528, 0.7888, 0.07306, 0.7045, 0.1334, 0.06355, 0.09942, 0.2059, 0.4273, 0.05011, 0.02527, 0.7888, 0.7728, 0.05951, 0.07305, 0.7045, 0.1334, 0.06355, 0.1409, 0.09942]): _vg.add([_i], _w, 'REPLACE')
_vg = ob_cylinder.vertex_groups.new(name='Tail2')
for _i, _w in zip([132, 133, 134, 135, 137, 140, 142, 193, 194, 195, 361, 362, 363, 364, 366, 367, 368, 370, 371, 375, 376, 378, 429, 430, 431, 432, 433], [0.9147, 0.9072, 0.5099, 0.009853, 0.1086, 0.905, 0.2094, 0.8422, 0.9205, 0.8789, 0.9272, 0.9147, 0.9072, 0.8693, 0.8129, 0.5099, 0.00986, 0.1086, 0.1425, 0.905, 0.05502, 0.2094, 0.9782, 0.8422, 0.9205, 0.8289, 0.8789]): _vg.add([_i], _w, 'REPLACE')
_vg = ob_cylinder.vertex_groups.new(name='Upper Leg.L')
for _i, _w in zip([18, 19, 23, 24, 25, 26, 27, 28, 29, 30, 31, 32, 33, 34, 35, 36, 37, 38, 39, 40, 41, 43, 44, 45, 130, 131, 138, 139, 224, 226, 227, 228, 233, 234, 235, 236, 237, 239, 241, 242, 243, 247, 357, 358], [0.06013, 0.01863, 0.05049, 0.6282, 0.8701, 0.8743, 0.4852, 0.5035, 0.0848, 0.6412, 0.1843, 0.1441, 0.06124, 0.08992, 0.4634, 0.4359, 0.1665, 0.13, 0.1804, 0.1433, 0.00682, 0.1043, 0.00377, 0.006892, 0.2739, 0.1274, 0.3614, 0.2201, 0.07108, 0.0769, 0.3315, 0.2741, 0.04411, 0.008262, 0.05093, 0.1783, 0.0721, 0.007692, 0.001278, 0.0437, 0.08024, 0.06202, 0.1752, 0.05623]): _vg.add([_i], _w, 'REPLACE')
_vg = ob_cylinder.vertex_groups.new(name='Upper Leg1.L')
for _i, _w in zip([7, 9, 12, 13, 14, 15, 16, 17, 18, 19, 20, 21, 22, 23, 24, 26, 27, 28, 29, 34, 35, 36, 38, 39, 40, 43, 45, 130, 224, 225, 226, 227, 228, 235, 236, 241, 242, 243, 247], [0.03204, 0.005098, 0.4568, 0.08118, 0.184, 0.6841, 0.6879, 0.1368, 0.888, 0.9303, 0.9759, 0.9786, 0.9858, 0.8964, 0.1978, 0.05292, 0.4991, 0.3303, 0.8433, 0.5821, 0.2034, 0.07119, 0.04435, 0.1713, 0.1524, 0.1263, 0.001855, 0.02021, 0.02168, 0.0461, 0.3983, 0.1224, 0.01429, 0.2343, 0.07713, 0.01884, 0.06285, 0.1044, 0.08313]): _vg.add([_i], _w, 'REPLACE')
_vg = ob_cylinder.vertex_groups.new(name='Lower Leg.L')
_vg.add([0, 1, 2, 3, 4, 5, 6, 7, 8, 9, 10, 11, 12, 13, 14, 15, 16, 17, 18, 19, 23, 176, 177, 178, 183], 1.0, 'REPLACE')
_vg = ob_cylinder.vertex_groups.new(name='Foot.L')
for _i, _w in zip([2, 4, 6, 8, 10, 174, 175, 176, 177, 178, 179, 180, 181, 182, 183, 184, 185, 186, 187, 188, 189, 190, 191, 192], [0.03894, 0.1318, 0.2105, 0.1576, 0.05491, 0.8211, 0.823, 0.8533, 0.814, 0.8401, 0.8376, 0.9682, 0.9679, 0.9771, 0.9556, 0.9712, 0.9661, 0.9976, 0.9968, 0.9969, 0.9931, 0.9957, 0.9963, 0.9981]): _vg.add([_i], _w, 'REPLACE')
_vg = ob_cylinder.vertex_groups.new(name='Upper Arm.L')
for _i, _w in zip([38, 39, 40, 43, 44, 45, 46, 47, 49, 67, 68, 69, 70, 71, 72, 73, 74, 75, 76, 77, 78, 79, 80, 81, 82, 83, 86, 87, 88, 89, 107, 121, 127, 241, 242, 243, 247, 249, 250, 251, 255, 277, 278, 279, 280, 281, 282, 283, 291, 292, 293, 294, 299, 300, 301, 302, 332, 354], [0.03219, 0.08336, 0.07499, 0.06528, 0.2077, 0.2783, 0.3086, 0.003179, 0.264, 0.01061, 0.1259, 0.8663, 0.9305, 0.8564, 0.7731, 0.6913, 0.5903, 0.5301, 0.1159, 0.01096, 0.1372, 0.007035, 0.2792, 0.5667, 0.5981, 0.4607, 0.108, 0.1937, 0.22, 0.1662, 0.02592, 0.02641, 0.03061, 5.59e-05, 0.03077, 0.05611, 0.04674, 0.01157, 0.08534, 0.2029, 0.1473, 0.003399, 0.08645, 0.06735, 0.2911, 0.262, 0.443, 0.3992, 0.06173, 0.1654, 0.3175, 0.3908, 0.01268, 0.08255, 0.115, 0.1384, 0.03823, 0.008658]): _vg.add([_i], _w, 'REPLACE')
_vg = ob_cylinder.vertex_groups.new(name='Upper Arm1.L')
for _i, _w in zip([39, 40, 43, 44, 45, 46, 49, 51, 53, 59, 61, 62, 63, 64, 65, 66, 67, 68, 69, 71, 72, 73, 74, 75, 241, 242, 243, 247, 249, 250, 251, 255, 280, 281, 282, 283], [0.1058, 0.08947, 0.07521, 0.07167, 0.4383, 0.3619, 0.2709, 0.04782, 0.02716, 0.007997, 0.0409, 0.9311, 0.9592, 0.9382, 0.528, 0.8869, 0.9028, 0.8329, 0.05337, 0.03055, 0.1127, 0.2067, 0.06354, 0.1177, 0.002177, 0.03657, 0.06294, 0.05294, 0.003992, 0.07583, 0.1959, 0.1351, 0.01186, 0.05652, 0.03954, 0.08317]): _vg.add([_i], _w, 'REPLACE')
_vg = ob_cylinder.vertex_groups.new(name='Lower Arm.L')
for _i, _w in zip([50, 51, 52, 53, 54, 55, 56, 57, 58, 59, 60, 61, 62, 63, 64, 65, 66, 67, 71, 155, 156, 157, 158, 159, 160], [0.963, 0.9479, 0.9635, 0.9595, 0.9024, 0.9774, 0.8537, 0.9749, 0.8932, 0.9671, 0.9596, 0.9507, 0.054, 0.03853, 0.0581, 0.4668, 0.09066, 0.06214, 0.0226, 0.04307, 0.05357, 0.06891, 0.08943, 0.07704, 0.05813]): _vg.add([_i], _w, 'REPLACE')
_vg = ob_cylinder.vertex_groups.new(name='Hand.L')
for _i, _w in zip([50, 52, 54, 56, 58, 60, 155, 156, 157, 158, 159, 160, 161, 162, 163, 164, 165, 166, 167, 168, 169, 170, 171, 172, 173], [0.02096, 0.02087, 0.09634, 0.1445, 0.1049, 0.02787, 0.9534, 0.9464, 0.931, 0.9104, 0.9228, 0.9418, 0.9862, 0.993, 0.9907, 0.9835, 0.9895, 0.9911, 0.9995, 0.9994, 0.9987, 0.9962, 0.9984, 0.9988, 0.9987]): _vg.add([_i], _w, 'REPLACE')
_vg = ob_cylinder.vertex_groups.new(name='Leg IK.L')
_vg = ob_cylinder.vertex_groups.new(name='Arm IK.L')
_vg = ob_cylinder.vertex_groups.new(name='Tail IK')
_vg = ob_cylinder.vertex_groups.new(name='Upper Leg.R')
for _i, _w in zip([24, 28, 34, 35, 36, 39, 40, 43, 130, 214, 215, 219, 220, 221, 222, 223, 224, 225, 226, 227, 228, 229, 230, 231, 232, 233, 234, 235, 236, 237, 238, 239, 240, 241, 242, 243, 244, 247, 248, 249, 357, 358, 359, 360, 373, 374], [0.00481, 0.07137, 0.05095, 0.1785, 0.06753, 0.001286, 0.04371, 0.06203, 0.05493, 0.06111, 0.02023, 0.05084, 0.6444, 0.8765, 0.8749, 0.4853, 0.5057, 0.08476, 0.07694, 0.3319, 0.2739, 0.6438, 0.1846, 0.1451, 0.06142, 0.04498, 0.008471, 0.08995, 0.4644, 0.4341, 0.1727, 0.009571, 0.1301, 0.1805, 0.1433, 0.08025, 0.006893, 0.1043, 0.003793, 0.006901, 0.1768, 0.2817, 0.136, 0.0009642, 0.4107, 0.2465]): _vg.add([_i], _w, 'REPLACE')
_vg = ob_cylinder.vertex_groups.new(name='Upper Leg1.R')
for _i, _w in zip([28, 29, 34, 35, 39, 40, 43, 203, 205, 208, 209, 210, 211, 212, 213, 214, 215, 216, 217, 218, 219, 220, 222, 223, 224, 225, 226, 227, 228, 235, 236, 237, 240, 241, 242, 243, 247, 249, 358], [0.02142, 0.04605, 0.2343, 0.0767, 0.01883, 0.06285, 0.08312, 0.03203, 0.005098, 0.4568, 0.08117, 0.1839, 0.6841, 0.6879, 0.1368, 0.8873, 0.9297, 0.9759, 0.9786, 0.9858, 0.8961, 0.1869, 0.05269, 0.4991, 0.3285, 0.8433, 0.3982, 0.1216, 0.01127, 0.582, 0.2021, 0.0656, 0.0443, 0.1713, 0.1524, 0.1044, 0.1263, 0.001851, 0.01594]): _vg.add([_i], _w, 'REPLACE')
_vg = ob_cylinder.vertex_groups.new(name='Lower Leg.R')
_vg.add([196, 197, 198, 199, 200, 201, 202, 203, 204, 205, 206, 207, 208, 209, 210, 211, 212, 213, 214, 215, 219, 412, 413, 414, 419], 1.0, 'REPLACE')
_vg = ob_cylinder.vertex_groups.new(name='Foot.R')
for _i, _w in zip([198, 200, 202, 204, 206, 410, 411, 412, 413, 414, 415, 416, 417, 418, 419, 420, 421, 422, 423, 424, 425, 426, 427, 428], [0.03894, 0.1318, 0.2105, 0.1576, 0.05491, 0.8211, 0.823, 0.8533, 0.814, 0.8401, 0.8376, 0.9682, 0.9679, 0.9771, 0.9556, 0.9712, 0.9661, 0.9976, 0.9968, 0.9969, 0.9931, 0.9957, 0.9963, 0.9981]): _vg.add([_i], _w, 'REPLACE')
_vg = ob_cylinder.vertex_groups.new(name='Upper Arm.R')
for _i, _w in zip([39, 40, 43, 45, 46, 49, 71, 72, 73, 74, 75, 81, 82, 83, 87, 88, 89, 127, 240, 241, 242, 243, 247, 248, 249, 250, 251, 252, 255, 273, 274, 275, 276, 277, 278, 279, 280, 281, 282, 283, 284, 285, 287, 288, 290, 291, 292, 293, 294, 298, 299, 300, 301, 302, 332, 333, 348, 354], [5.589e-05, 0.03077, 0.04674, 0.01157, 0.08534, 0.1473, 0.003399, 0.08645, 0.06735, 0.2911, 0.262, 0.06173, 0.1654, 0.3175, 0.01268, 0.08255, 0.115, 0.008658, 0.03219, 0.08336, 0.07499, 0.05611, 0.06528, 0.2077, 0.2783, 0.3086, 0.2029, 0.003179, 0.264, 0.01061, 0.1259, 0.8663, 0.9305, 0.8564, 0.7731, 0.6913, 0.5903, 0.5301, 0.443, 0.3992, 0.1159, 0.01096, 0.1372, 0.007035, 0.2792, 0.5667, 0.5981, 0.4607, 0.3908, 0.108, 0.1937, 0.22, 0.1662, 0.1384, 0.03823, 0.02592, 0.02641, 0.03061]): _vg.add([_i], _w, 'REPLACE')
_vg = ob_cylinder.vertex_groups.new(name='Upper Arm1.R')
for _i, _w in zip([39, 40, 43, 45, 46, 49, 74, 75, 241, 242, 243, 247, 248, 249, 250, 251, 255, 257, 259, 265, 267, 268, 269, 270, 271, 272, 273, 274, 275, 277, 278, 279, 280, 281, 282, 283], [0.002177, 0.03657, 0.05294, 0.003992, 0.07583, 0.1351, 0.01186, 0.05652, 0.1058, 0.08947, 0.06294, 0.07521, 0.07167, 0.4383, 0.3619, 0.1959, 0.2709, 0.04782, 0.02716, 0.007997, 0.0409, 0.9311, 0.9592, 0.9382, 0.528, 0.8869, 0.9028, 0.8329, 0.05337, 0.03055, 0.1127, 0.2067, 0.06354, 0.1177, 0.03954, 0.08317]): _vg.add([_i], _w, 'REPLACE')
_vg = ob_cylinder.vertex_groups.new(name='Lower Arm.R')
for _i, _w in zip([256, 257, 258, 259, 260, 261, 262, 263, 264, 265, 266, 267, 268, 269, 270, 271, 272, 273, 277, 391, 392, 393, 394, 395, 396], [0.963, 0.9479, 0.9635, 0.9595, 0.9024, 0.9774, 0.8537, 0.9749, 0.8932, 0.9671, 0.9596, 0.9507, 0.054, 0.03853, 0.0581, 0.4668, 0.09066, 0.06214, 0.0226, 0.04307, 0.05357, 0.06891, 0.08943, 0.07704, 0.05813]): _vg.add([_i], _w, 'REPLACE')
_vg = ob_cylinder.vertex_groups.new(name='Hand.R')
for _i, _w in zip([256, 258, 260, 262, 264, 266, 391, 392, 393, 394, 395, 396, 397, 398, 399, 400, 401, 402, 403, 404, 405, 406, 407, 408, 409], [0.02096, 0.02087, 0.09634, 0.1445, 0.1049, 0.02787, 0.9534, 0.9464, 0.931, 0.9104, 0.9228, 0.9418, 0.9862, 0.993, 0.9907, 0.9835, 0.9895, 0.9911, 0.9995, 0.9994, 0.9987, 0.9962, 0.9984, 0.9988, 0.9987]): _vg.add([_i], _w, 'REPLACE')
_vg = ob_cylinder.vertex_groups.new(name='Leg IK.R')
_vg = ob_cylinder.vertex_groups.new(name='Arm IK.R')
_m = ob_cylinder.modifiers.new('Armature', 'ARMATURE')
_m.object = ob_armature
ob_lamp.location = (1.866, -3.771, 5.904)
ob_lamp.rotation_euler = (0.6503, 0.05522, 1.866)
ob_lamp.lock_rotations_4d = False
ob_lamp.empty_display_type = 'ARROWS'
ob_lamp.color = (0.0, 0.0, 0.0, 0.0)
ob_lamp.lineart.crease_threshold = 0.0

# ---- collection membership
col_collection_1.objects.link(ob_armature)
col_collection_1.objects.link(ob_cylinder)
col_collection_1.objects.link(ob_lamp)

# ---- scene / render settings (as saved in the file)
scene.frame_start = 1; scene.frame_end = 80; scene.frame_set(44)
scene.render.engine = 'CYCLES'
scene.render.resolution_percentage = 50
scene.render.dither_intensity = 0.0
scene.cycles.use_denoising = False
scene.cycles.samples = 128
scene.cycles.sampling_pattern = 'TABULATED_SOBOL'
scene.cycles.light_sampling_threshold = 0.0
scene.cycles.use_adaptive_sampling = False
scene.cycles.use_light_tree = False
scene.cycles.blur_glossy = 0.0
scene.cycles.sample_clamp_indirect = 0.0
scene.view_settings.view_transform = 'Standard'
bpy.context.view_layer.update()

# ---- added for rendering (the .blend has no active camera): camera
cam_auto = bpy.data.cameras.new('AutoCamera')
cam_auto.lens = 50.0
cam_auto.sensor_width = 36.0
cam_auto.clip_end = 1000.0
ob_auto_camera = bpy.data.objects.new('AutoCamera', cam_auto)
scene.collection.objects.link(ob_auto_camera)
ob_auto_camera.location = (8.69602, -10.6862, 11.2152)
ob_auto_camera.rotation_euler = (1.09748, -7.21219e-08, 0.694738)
scene.camera = ob_auto_camera
bpy.context.view_layer.update()
